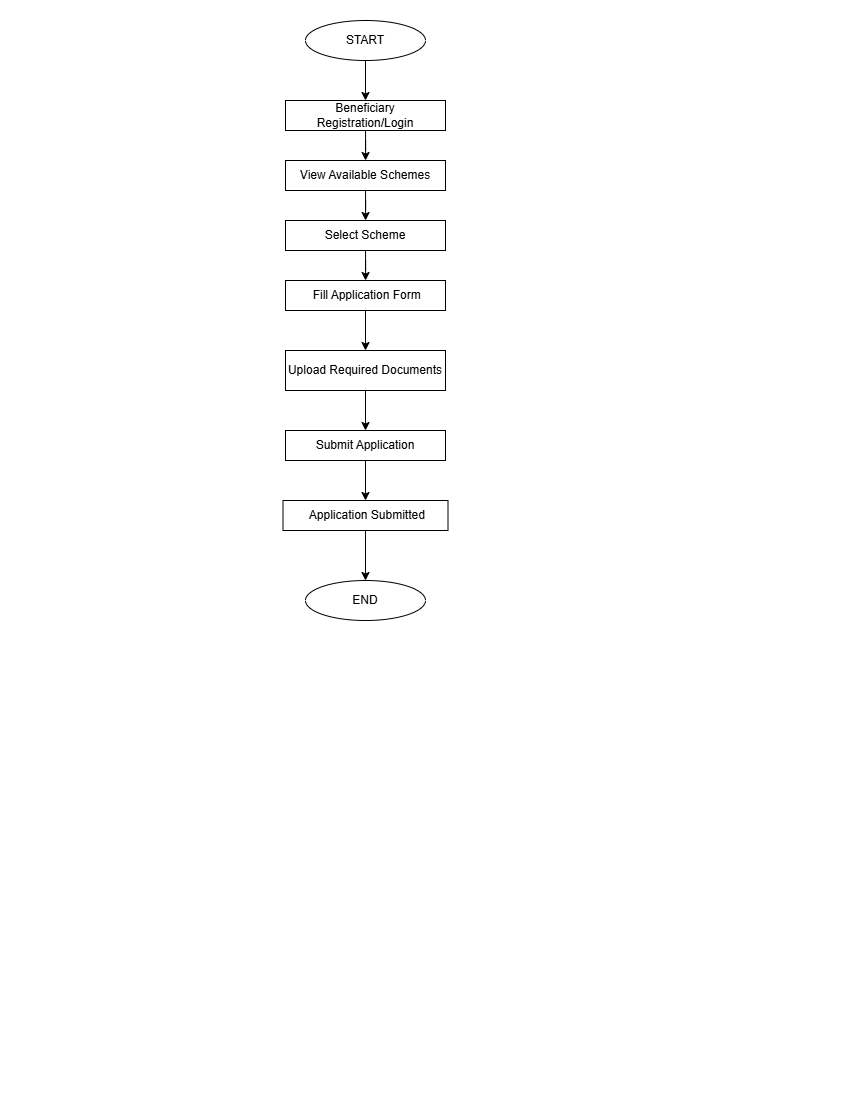

The diagram above was exported from draw.io. Its source (the exported page's mxGraphModel, read from the mxfile embedded in the PNG):
<mxGraphModel dx="1212" dy="661" grid="1" gridSize="10" guides="1" tooltips="1" connect="1" arrows="1" fold="1" page="1" pageScale="1" pageWidth="850" pageHeight="1100" math="0" shadow="0">
  <root>
    <mxCell id="0" />
    <mxCell id="1" parent="0" />
    <mxCell id="gPxvZh8HoKD4g0A-Snx--9" edge="1" parent="1" source="gPxvZh8HoKD4g0A-Snx--1" style="edgeStyle=orthogonalEdgeStyle;rounded=0;orthogonalLoop=1;jettySize=auto;html=1;" target="gPxvZh8HoKD4g0A-Snx--3" value="">
      <mxGeometry relative="1" as="geometry" />
    </mxCell>
    <mxCell id="gPxvZh8HoKD4g0A-Snx--1" parent="1" style="ellipse;whiteSpace=wrap;html=1;" value="&lt;br&gt;&lt;div&gt;START&lt;br&gt;&lt;br&gt;&lt;/div&gt;" vertex="1">
      <mxGeometry height="40" width="120" x="305" y="20" as="geometry" />
    </mxCell>
    <mxCell id="gPxvZh8HoKD4g0A-Snx--11" edge="1" parent="1" source="gPxvZh8HoKD4g0A-Snx--3" style="edgeStyle=orthogonalEdgeStyle;rounded=0;orthogonalLoop=1;jettySize=auto;html=1;" target="gPxvZh8HoKD4g0A-Snx--4" value="">
      <mxGeometry relative="1" as="geometry" />
    </mxCell>
    <mxCell id="gPxvZh8HoKD4g0A-Snx--3" parent="1" style="rounded=0;whiteSpace=wrap;html=1;" value="Beneficiary Registration/Login" vertex="1">
      <mxGeometry height="30" width="160" x="285" y="100" as="geometry" />
    </mxCell>
    <mxCell id="gPxvZh8HoKD4g0A-Snx--53" edge="1" parent="1" source="gPxvZh8HoKD4g0A-Snx--4" style="edgeStyle=orthogonalEdgeStyle;rounded=0;orthogonalLoop=1;jettySize=auto;html=1;" target="gPxvZh8HoKD4g0A-Snx--5" value="">
      <mxGeometry relative="1" as="geometry" />
    </mxCell>
    <mxCell id="gPxvZh8HoKD4g0A-Snx--4" parent="1" style="rounded=0;whiteSpace=wrap;html=1;" value="View Available Schemes" vertex="1">
      <mxGeometry height="30" width="160" x="285" y="160" as="geometry" />
    </mxCell>
    <mxCell id="gPxvZh8HoKD4g0A-Snx--55" edge="1" parent="1" source="gPxvZh8HoKD4g0A-Snx--5" style="edgeStyle=orthogonalEdgeStyle;rounded=0;orthogonalLoop=1;jettySize=auto;html=1;" target="gPxvZh8HoKD4g0A-Snx--20" value="">
      <mxGeometry relative="1" as="geometry" />
    </mxCell>
    <mxCell id="gPxvZh8HoKD4g0A-Snx--5" parent="1" style="rounded=0;whiteSpace=wrap;html=1;" value="Select Scheme" vertex="1">
      <mxGeometry height="30" width="160" x="285" y="220" as="geometry" />
    </mxCell>
    <mxCell id="gPxvZh8HoKD4g0A-Snx--59" edge="1" parent="1" source="gPxvZh8HoKD4g0A-Snx--18" style="edgeStyle=orthogonalEdgeStyle;rounded=0;orthogonalLoop=1;jettySize=auto;html=1;" target="gPxvZh8HoKD4g0A-Snx--45" value="">
      <mxGeometry relative="1" as="geometry" />
    </mxCell>
    <mxCell id="gPxvZh8HoKD4g0A-Snx--18" parent="1" style="rounded=0;whiteSpace=wrap;html=1;" value="Submit Application" vertex="1">
      <mxGeometry height="30" width="160" x="285" y="430" as="geometry" />
    </mxCell>
    <mxCell id="gPxvZh8HoKD4g0A-Snx--58" edge="1" parent="1" source="gPxvZh8HoKD4g0A-Snx--19" style="edgeStyle=orthogonalEdgeStyle;rounded=0;orthogonalLoop=1;jettySize=auto;html=1;" target="gPxvZh8HoKD4g0A-Snx--18" value="">
      <mxGeometry relative="1" as="geometry" />
    </mxCell>
    <mxCell id="gPxvZh8HoKD4g0A-Snx--19" parent="1" style="rounded=0;whiteSpace=wrap;html=1;" value="Upload Required Documents" vertex="1">
      <mxGeometry height="40" width="160" x="285" y="350" as="geometry" />
    </mxCell>
    <mxCell id="gPxvZh8HoKD4g0A-Snx--56" edge="1" parent="1" source="gPxvZh8HoKD4g0A-Snx--20" style="edgeStyle=orthogonalEdgeStyle;rounded=0;orthogonalLoop=1;jettySize=auto;html=1;" target="gPxvZh8HoKD4g0A-Snx--19" value="">
      <mxGeometry relative="1" as="geometry" />
    </mxCell>
    <mxCell id="gPxvZh8HoKD4g0A-Snx--20" parent="1" style="rounded=0;whiteSpace=wrap;html=1;" value="&amp;nbsp;Fill Application Form" vertex="1">
      <mxGeometry height="30" width="160" x="285" y="280" as="geometry" />
    </mxCell>
    <mxCell id="gPxvZh8HoKD4g0A-Snx--24" parent="1" style="ellipse;whiteSpace=wrap;html=1;" value="&lt;br&gt;&lt;div&gt;END&lt;br&gt;&lt;br&gt;&lt;/div&gt;" vertex="1">
      <mxGeometry height="40" width="120" x="305" y="580" as="geometry" />
    </mxCell>
    <mxCell id="gPxvZh8HoKD4g0A-Snx--50" edge="1" parent="1" source="gPxvZh8HoKD4g0A-Snx--45" style="edgeStyle=orthogonalEdgeStyle;rounded=0;orthogonalLoop=1;jettySize=auto;html=1;" target="gPxvZh8HoKD4g0A-Snx--24" value="">
      <mxGeometry relative="1" as="geometry" />
    </mxCell>
    <mxCell id="gPxvZh8HoKD4g0A-Snx--45" parent="1" style="rounded=0;whiteSpace=wrap;html=1;" value="&amp;nbsp;Application Submitted" vertex="1">
      <mxGeometry height="30" width="165" x="282.5" y="500" as="geometry" />
    </mxCell>
  </root>
</mxGraphModel>